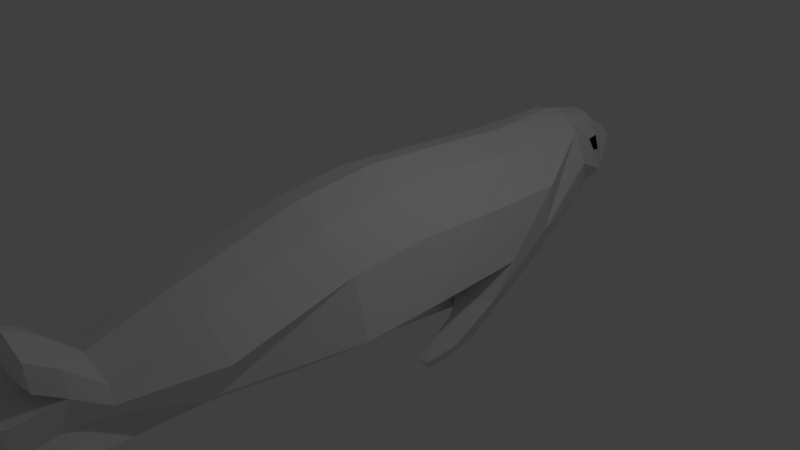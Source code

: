 # Source: SEALblend.blend  (saved by Blender 2.79.0; exported with 4.5.12 LTS)
import bpy
from mathutils import Matrix  # noqa: F401  (used for matrix-valued properties, if any)

bpy.ops.wm.read_factory_settings(use_empty=True)
scene = bpy.context.scene
scene.name = 'Scene'

# ---- collections
col_collection_1 = bpy.data.collections.new('Collection 1'); scene.collection.children.link(col_collection_1)
col_collection_2 = bpy.data.collections.new('Collection 2'); scene.collection.children.link(col_collection_2)
col_collection_2.hide_render = True
col_collection_2.hide_viewport = True

# ---- materials (node trees are filled in below, after node groups)
mat_material_001 = bpy.data.materials.new('Material.001')
mat_material_001.alpha_threshold = 0.0
mat_material_001.roughness = 0.5
mat_material_002 = bpy.data.materials.new('Material.002')
mat_material_002.alpha_threshold = 0.0
mat_material_002.roughness = 0.5

# ---- material node trees
mat_material_001.use_nodes = True; mat_material_001.node_tree.nodes.clear()
_N = mat_material_001.node_tree.nodes; _L = mat_material_001.node_tree.links
n0 = _N.new('ShaderNodeOutputMaterial'); n0.name = 'Material Output'; n0.location = (300, 300)
n1 = _N.new('ShaderNodeBsdfDiffuse'); n1.name = 'Diffuse BSDF'; n1.location = (10, 300)
n1.inputs[0].default_value = (0.001241, 0.001241, 0.001241, 1.0)
_L.new(n1.outputs[0], n0.inputs[0])
n0.is_active_output = True
mat_material_002.use_nodes = True; mat_material_002.node_tree.nodes.clear()
_N = mat_material_002.node_tree.nodes; _L = mat_material_002.node_tree.links
n0 = _N.new('ShaderNodeOutputMaterial'); n0.name = 'Material Output'; n0.location = (300, 300)
n1 = _N.new('ShaderNodeBsdfDiffuse'); n1.name = 'Diffuse BSDF'; n1.location = (10, 300)
_L.new(n1.outputs[0], n0.inputs[0])
n0.is_active_output = True

# ---- world
world_world = bpy.data.worlds.new('World'); scene.world = world_world
world_world.color = (0.05088, 0.05088, 0.05088)
world_world.use_sun_shadow = False
world_world.sun_shadow_jitter_overblur = 0.0
world_world.cycles.sampling_method = 'MANUAL'

# ---- cameras
cam_camera = bpy.data.cameras.new('Camera')
cam_camera.clip_end = 100.0
cam_camera.lens = 35.0
cam_camera.sensor_width = 32.0
cam_camera.sensor_height = 18.0
cam_camera.ortho_scale = 7.314
cam_camera.dof.focus_distance = 0.0

# ---- lights
light_lamp = bpy.data.lights.new('Lamp', 'POINT')
light_lamp.transmission_factor = 0.0
light_lamp.cutoff_distance = 30.0
light_lamp.energy = 100.0
light_lamp.shadow_buffer_clip_start = 1.001
light_lamp.shadow_soft_size = 0.1
light_lamp.shadow_maximum_resolution = 0.006
light_lamp.use_absolute_resolution = True

# ---- meshes
me_plane = bpy.data.meshes.new('Plane')
me_plane.from_pydata([(-1.045, 1.108, -0.4757), (-1.226, 0.9033, -1.0), (-0.909, 0.01499, -0.502), (-0.8348, -1.087, -0.502), (0.9501, -1.087, -0.502), (1.084, 0.01499, -0.502), (1.03, 1.102, -0.502), (-0.7433, 1.102, -0.502), (0.9382, 2.451, -0.502), (-0.6312, 1.094, -1.195), (1.088, 3.552, -0.2235), (-0.1027, 3.552, -0.6349), (0.9282, 4.26, -0.2235), (-0.08308, 4.173, -0.3715), (0.658, 4.677, -0.2235), (0.7849, 4.435, -0.2235), (-0.7337, -2.721, -0.3317), (0.5036, -2.721, -0.502), (0.1502, -3.815, -0.502), (-0.5451, -4.234, -0.5153), (0.5533, -4.234, -0.502), (0.475, 4.892, -0.09089), (0.2732, 4.803, -0.08999), (-0.249, -1.087, -1.222), (-0.249, 1.554, -1.122), (-0.1816, 2.451, -0.9215), (0.4667, 3.552, -0.7228), (0.1765, 4.142, -0.6001), (0.139, 4.52, -0.3737), (-0.2191, 0.01499, -1.222), (-0.4738, -2.721, -0.6156), (-0.3344, -3.815, -0.3417), (-0.249, -4.234, -0.3532), (0.1525, 4.295, -0.5144), (0.579, 0.01499, -0.9817), (0.5201, 4.647, -0.3662), (0.659, 4.223, -0.425), (0.9277, 3.552, -0.5332), (0.523, 2.451, -0.9817), (0.5368, 1.102, -0.9817), (0.496, -1.087, -0.9817), (0.1052, -2.721, -0.9817), (-0.05999, -3.815, -0.5555), (0.2409, -4.234, -0.5555), (0.6107, 4.41, -0.3662), (-0.5572, -5.114, -0.5147), (-0.3582, -5.03, -0.3526), (0.2013, -4.806, -0.5555), (0.4193, -4.536, -0.4911), (0.7317, -4.536, -0.4376), (-0.06707, -4.9, -0.4562), (0.04937, -5.175, -0.4562), (0.3178, -5.081, -0.5555), (-0.2649, -5.238, -0.353), (-0.03513, -5.141, -0.456), (-1.291, 0.7626, -0.6013), (-0.8634, 0.7632, -0.7768), (-1.263, 0.6233, -1.016), (-1.05, 0.4759, -1.144), (-1.363, 0.4726, -0.7223), (-1.134, 0.3637, -0.7895), (-1.299, 0.1975, -1.025), (-1.184, 0.04232, -1.043), (-1.347, 0.1479, -0.9501), (-1.235, 0.0731, -0.8295), (-0.6395, 2.563, -0.7462), (-0.8699, 2.572, -0.2215), (0.5186, 4.808, -0.1336), (0.1584, 4.66, -0.2235), (0.3215, 3.848, -0.6614), (0.6663, 3.987, -0.4766), (0.4606, 4.185, -0.5132), (0.5218, 3.971, -0.5802), (-1.11, -1.087, 0.0), (1.094, -1.087, 0.0), (-1.045, 1.108, 0.4757), (1.174, 1.102, 0.0), (-1.226, 0.9033, 1.0), (1.082, 2.451, 0.0), (-0.7181, 3.552, 0.0), (1.131, 3.552, 0.0), (-0.1444, 4.173, 0.0), (0.9846, 4.26, 0.0), (0.001863, 4.555, 0.0), (0.6797, 4.677, 0.0), (-1.156, 0.01499, 0.0), (1.228, 0.01499, 0.0), (-0.9015, -2.721, 0.0), (0.6475, -2.721, 0.0), (0.2942, -3.815, 0.0), (-0.5622, -4.234, 0.0), (0.6972, -4.234, 0.0), (0.7849, 4.435, 0.0), (0.166, 4.739, 0.0), (0.5186, 4.808, 0.0), (-0.909, 0.01499, 0.502), (-0.8348, -1.087, 0.502), (0.9501, -1.087, 0.502), (1.084, 0.01499, 0.502), (1.03, 1.102, 0.502), (-0.7433, 1.102, 0.502), (0.9382, 2.451, 0.502), (-0.6312, 1.094, 1.195), (1.088, 3.552, 0.2235), (-0.1027, 3.552, 0.6349), (0.9282, 4.26, 0.2235), (-0.08308, 4.173, 0.3715), (0.658, 4.677, 0.2235), (0.7849, 4.435, 0.2235), (-0.7337, -2.721, 0.3317), (0.5036, -2.721, 0.502), (0.1502, -3.815, 0.502), (-0.5451, -4.234, 0.5153), (0.5533, -4.234, 0.502), (0.475, 4.892, 0.09089), (0.2732, 4.803, 0.08999), (0.3319, -4.536, 0.0), (-0.249, -1.087, 1.222), (-0.249, 1.554, 1.122), (-0.1816, 2.451, 0.9215), (0.4667, 3.552, 0.7228), (0.1765, 4.142, 0.6001), (0.139, 4.52, 0.3737), (-0.2191, 0.01499, 1.222), (-0.4738, -2.721, 0.6156), (-0.3344, -3.815, 0.3417), (-0.249, -4.234, 0.3532), (0.1525, 4.295, 0.5144), (0.579, 0.01499, 0.9817), (0.5201, 4.647, 0.3662), (0.659, 4.223, 0.425), (0.9277, 3.552, 0.5332), (0.523, 2.451, 0.9817), (0.5368, 1.102, 0.9817), (0.1536, -4.234, 0.0), (0.496, -1.087, 0.9817), (0.1052, -2.721, 0.9817), (-0.05999, -3.815, 0.5555), (0.2409, -4.234, 0.5555), (0.6107, 4.41, 0.3662), (-0.5729, -5.121, 0.0), (-0.3206, -5.014, 0.0), (-0.5572, -5.114, 0.5147), (-0.3582, -5.03, 0.3526), (0.07389, -4.84, 0.0), (0.2013, -4.806, 0.5555), (0.8756, -4.536, 0.0), (0.4193, -4.536, 0.4911), (0.7317, -4.536, 0.4376), (-0.06707, -4.9, 0.4562), (-0.08301, -4.907, 0.0), (0.03343, -5.182, 0.0), (0.1903, -5.115, 0.0), (0.04937, -5.175, 0.4562), (0.3178, -5.081, 0.5555), (-0.2272, -5.222, 0.0), (-0.2649, -5.238, 0.353), (-0.03513, -5.141, 0.456), (-0.05108, -5.148, 0.0), (-1.291, 0.7626, 0.6013), (-0.8634, 0.7632, 0.7768), (-1.263, 0.6233, 1.016), (-1.05, 0.4759, 1.144), (-1.363, 0.4726, 0.7223), (-1.134, 0.3637, 0.7895), (-1.299, 0.1975, 1.025), (-1.184, 0.04232, 1.043), (-1.347, 0.1479, 0.9501), (-1.235, 0.0731, 0.8295), (-0.6395, 2.563, 0.7462), (-0.8699, 2.572, 0.2215), (-1.048, 2.333, 0.0), (0.2743, 4.849, 0.0), (0.4776, 4.884, 0.0), (0.5186, 4.808, 0.1336), (0.1584, 4.66, 0.2235), (0.3215, 3.848, 0.6614), (0.6663, 3.987, 0.4766), (0.4606, 4.185, 0.5132), (0.5218, 3.971, 0.5802), (-1.226, 1.174, 0.0)], [], [(9, 25, 65), (11, 26, 69, 27, 13), (3, 23, 29, 2), (40, 23, 30, 41), (41, 30, 31, 42), (42, 31, 32, 43), (28, 68, 93, 83, 81, 13, 27, 33), (134, 43, 47, 144), (34, 5, 6, 39), (39, 6, 8, 38), (38, 8, 10, 37), (37, 10, 12, 36, 70), (44, 15, 14, 35), (40, 4, 5, 34), (23, 3, 16, 30), (87, 90, 19, 32, 31, 30, 16), (36, 12, 15, 44), (85, 73, 3, 2), (92, 84, 14, 15), (79, 66, 65, 11), (89, 88, 17, 18), (0, 85, 2, 7), (78, 80, 10, 8), (86, 76, 6, 5), (74, 86, 5, 4), (43, 134, 116, 48), (84, 94, 67, 14), (81, 79, 11, 13), (91, 89, 18, 20), (80, 82, 12, 10), (9, 1, 57, 58), (88, 74, 4, 17), (76, 78, 8, 6), (73, 87, 16, 3), (82, 92, 15, 12), (2, 29, 24, 7), (19, 90, 140, 45), (27, 71, 36, 44, 33), (23, 40, 34, 29), (33, 44, 35, 28), (26, 37, 70, 72, 69), (25, 38, 37, 26), (24, 39, 38, 25), (29, 34, 39, 24), (18, 42, 43, 20), (17, 41, 42, 18), (4, 40, 41, 17), (172, 22, 21, 173), (67, 35, 14), (28, 35, 67, 68), (140, 141, 46, 45), (150, 50, 54, 158), (43, 32, 46, 50, 47), (32, 19, 45, 46), (116, 146, 49, 48), (20, 43, 48, 49), (91, 20, 49, 146), (51, 151, 152, 52), (50, 150, 151, 51), (47, 50, 51, 52), (144, 47, 52, 152), (155, 158, 54, 53), (50, 46, 53, 54), (46, 141, 155, 53), (0, 7, 56, 55), (60, 58, 62, 64), (1, 55, 59, 57), (56, 9, 58, 60), (55, 56, 60, 59), (61, 63, 64, 62), (11, 25, 26), (58, 57, 61, 62), (59, 60, 64, 63), (57, 59, 63, 61), (79, 171, 66), (65, 66, 1, 9), (65, 25, 11), (55, 1, 0), (66, 171, 0, 1), (25, 9, 24), (7, 24, 9, 56), (21, 22, 68, 67), (22, 172, 93, 68), (173, 21, 67, 94), (69, 72, 71, 27), (71, 72, 70, 36), (171, 180, 0), (85, 0, 180), (102, 169, 119), (104, 106, 121, 176, 120), (96, 95, 123, 117), (135, 136, 124, 117), (136, 137, 125, 124), (137, 138, 126, 125), (122, 127, 121, 106, 81, 83, 93, 175), (134, 144, 145, 138), (128, 133, 99, 98), (133, 132, 101, 99), (132, 131, 103, 101), (131, 177, 130, 105, 103), (139, 129, 107, 108), (135, 128, 98, 97), (117, 124, 109, 96), (87, 109, 124, 125, 126, 112, 90), (130, 139, 108, 105), (85, 95, 96, 73), (92, 108, 107, 84), (79, 104, 169, 170), (89, 111, 110, 88), (75, 100, 95, 85), (78, 101, 103, 80), (86, 98, 99, 76), (74, 97, 98, 86), (138, 147, 116, 134), (84, 107, 174, 94), (81, 106, 104, 79), (91, 113, 111, 89), (80, 103, 105, 82), (102, 162, 161, 77), (88, 110, 97, 74), (76, 99, 101, 78), (73, 96, 109, 87), (82, 105, 108, 92), (95, 100, 118, 123), (112, 142, 140, 90), (121, 127, 139, 130, 178), (117, 123, 128, 135), (127, 122, 129, 139), (120, 176, 179, 177, 131), (119, 120, 131, 132), (118, 119, 132, 133), (123, 118, 133, 128), (111, 113, 138, 137), (110, 111, 137, 136), (97, 110, 136, 135), (172, 173, 114, 115), (174, 107, 129), (122, 175, 174, 129), (140, 142, 143, 141), (150, 158, 157, 149), (138, 145, 149, 143, 126), (126, 143, 142, 112), (116, 147, 148, 146), (113, 148, 147, 138), (91, 146, 148, 113), (153, 154, 152, 151), (149, 153, 151, 150), (145, 154, 153, 149), (144, 152, 154, 145), (155, 156, 157, 158), (149, 157, 156, 143), (143, 156, 155, 141), (75, 159, 160, 100), (164, 168, 166, 162), (77, 161, 163, 159), (160, 164, 162, 102), (159, 163, 164, 160), (165, 166, 168, 167), (104, 120, 119), (162, 166, 165, 161), (163, 167, 168, 164), (161, 165, 167, 163), (79, 170, 171), (169, 102, 77, 170), (169, 104, 119), (159, 75, 77), (170, 77, 75, 171), (119, 118, 102), (100, 160, 102, 118), (172, 93, 94, 173), (114, 174, 175, 115), (115, 175, 93, 172), (173, 94, 174, 114), (176, 121, 178, 179), (178, 130, 177, 179), (171, 75, 180), (85, 180, 75)])
me_plane.polygons.foreach_set('material_index', [1, 1, 1, 1, 1, 1, 1, 1, 1, 1, 1, 1, 1, 1, 1, 1, 1, 1, 1, 1, 1, 1, 1, 1, 1, 1, 1, 1, 1, 1, 1, 1, 1, 1, 1, 1, 1, 1, 1, 1, 1, 1, 1, 1, 1, 1, 1, 1, 1, 1, 1, 1, 1, 1, 1, 1, 1, 1, 1, 1, 1, 1, 1, 1, 1, 1, 1, 1, 1, 1, 1, 1, 1, 1, 1, 1, 1, 1, 1, 1, 1, 1, 1, 0, 1, 0, 1, 1, 1, 1, 1, 1, 1, 1, 1, 1, 1, 1, 1, 1, 1, 1, 1, 1, 1, 1, 1, 1, 1, 1, 1, 1, 1, 1, 1, 1, 1, 1, 1, 1, 1, 1, 1, 1, 1, 1, 1, 1, 1, 1, 1, 1, 1, 1, 1, 1, 1, 1, 1, 1, 1, 1, 1, 1, 1, 1, 1, 1, 1, 1, 1, 1, 1, 1, 1, 1, 1, 1, 1, 1, 1, 1, 1, 1, 1, 1, 1, 1, 1, 1, 1, 1, 0, 1, 0, 1, 1])
me_plane.materials.append(mat_material_001)
me_plane.materials.append(mat_material_002)
me_plane.use_remesh_preserve_volume = False
me_plane.use_remesh_preserve_attributes = False
me_plane.use_mirror_vertex_groups = False
me_plane.update()
me_plane_001 = bpy.data.meshes.new('Plane.001')
me_plane_001.from_pydata([(-1.11, -1.087, 0.0), (1.094, -1.087, 0.0), (-1.045, 1.108, -0.4757), (1.174, 1.102, 0.0), (-1.226, 0.9033, -1.0), (1.082, 2.451, 0.0), (-0.7181, 3.552, 0.0), (1.131, 3.552, 0.0), (-0.1444, 4.173, 0.0), (0.9846, 4.26, 0.0), (0.001863, 4.555, 0.0), (0.6797, 4.677, 0.0), (-1.156, 0.01499, 0.0), (1.228, 0.01499, 0.0), (-0.9015, -2.721, 0.0), (0.6475, -2.721, 0.0), (0.2942, -3.815, 0.0), (-0.5622, -4.234, 0.0), (0.6972, -4.234, 0.0), (0.7849, 4.435, 0.0), (0.166, 4.739, 0.0), (0.5186, 4.808, 0.0), (-0.909, 0.01499, -0.502), (-0.8348, -1.087, -0.502), (0.9501, -1.087, -0.502), (1.084, 0.01499, -0.502), (1.03, 1.102, -0.502), (-0.7433, 1.102, -0.502), (0.9382, 2.451, -0.502), (-0.6312, 1.094, -1.195), (1.088, 3.552, -0.2235), (-0.1027, 3.552, -0.6349), (0.9282, 4.26, -0.2235), (-0.08308, 4.173, -0.3715), (0.658, 4.677, -0.2235), (0.7849, 4.435, -0.2235), (-0.7337, -2.721, -0.3317), (0.5036, -2.721, -0.502), (0.1502, -3.815, -0.502), (-0.5451, -4.234, -0.5153), (0.5533, -4.234, -0.502), (0.475, 4.892, -0.09089), (0.2732, 4.803, -0.08999), (0.3319, -4.536, 0.0), (-0.249, -1.087, -1.222), (-0.249, 1.554, -1.122), (-0.1816, 2.451, -0.9215), (0.4667, 3.552, -0.7228), (0.1765, 4.142, -0.6001), (0.139, 4.52, -0.3737), (-0.2191, 0.01499, -1.222), (-0.4738, -2.721, -0.6156), (-0.3344, -3.815, -0.3417), (-0.249, -4.234, -0.3532), (0.1525, 4.295, -0.5144), (0.579, 0.01499, -0.9817), (0.5201, 4.647, -0.3662), (0.659, 4.223, -0.425), (0.9277, 3.552, -0.5332), (0.523, 2.451, -0.9817), (0.5368, 1.102, -0.9817), (0.1536, -4.234, 0.0), (0.496, -1.087, -0.9817), (0.1052, -2.721, -0.9817), (-0.05999, -3.815, -0.5555), (0.2409, -4.234, -0.5555), (0.6107, 4.41, -0.3662), (-0.5729, -5.121, 0.0), (-0.3206, -5.014, 0.0), (-0.5572, -5.114, -0.5147), (-0.3582, -5.03, -0.3526), (0.07389, -4.84, 0.0), (0.2013, -4.806, -0.5555), (0.8756, -4.536, 0.0), (0.4193, -4.536, -0.4911), (0.7317, -4.536, -0.4376), (-0.06707, -4.9, -0.4562), (-0.08301, -4.907, 0.0), (0.03343, -5.182, 0.0), (0.1903, -5.115, 0.0), (0.04937, -5.175, -0.4562), (0.3178, -5.081, -0.5555), (-0.2272, -5.222, 0.0), (-0.2649, -5.238, -0.353), (-0.03513, -5.141, -0.456), (-0.05108, -5.148, 0.0), (-1.291, 0.7626, -0.6013), (-0.8634, 0.7632, -0.7768), (-1.263, 0.6233, -1.016), (-1.05, 0.4759, -1.144), (-1.363, 0.4726, -0.7223), (-1.134, 0.3637, -0.7895), (-1.299, 0.1975, -1.025), (-1.184, 0.04232, -1.043), (-1.347, 0.1479, -0.9501), (-1.235, 0.0731, -0.8295), (-0.6395, 2.563, -0.7462), (-0.8699, 2.572, -0.2215), (-1.048, 2.333, 0.0), (0.2743, 4.849, 0.0), (0.4776, 4.884, 0.0), (0.5186, 4.808, -0.1336), (0.1584, 4.66, -0.2235), (0.3215, 3.848, -0.6614), (0.6663, 3.987, -0.4766), (0.4606, 4.185, -0.5132), (0.5218, 3.971, -0.5802), (-1.226, 1.174, 0.0)], [], [(29, 46, 96), (31, 47, 103, 48, 33), (23, 44, 50, 22), (62, 44, 51, 63), (63, 51, 52, 64), (64, 52, 53, 65), (49, 102, 20, 10, 8, 33, 48, 54), (61, 65, 72, 71), (55, 25, 26, 60), (60, 26, 28, 59), (59, 28, 30, 58), (58, 30, 32, 57, 104), (66, 35, 34, 56), (62, 24, 25, 55), (44, 23, 36, 51), (14, 17, 39, 53, 52, 51, 36), (57, 32, 35, 66), (12, 0, 23, 22), (19, 11, 34, 35), (6, 97, 96, 31), (16, 15, 37, 38), (2, 12, 22, 27), (5, 7, 30, 28), (13, 3, 26, 25), (1, 13, 25, 24), (65, 61, 43, 74), (11, 21, 101, 34), (8, 6, 31, 33), (18, 16, 38, 40), (7, 9, 32, 30), (29, 4, 88, 89), (15, 1, 24, 37), (3, 5, 28, 26), (0, 14, 36, 23), (9, 19, 35, 32), (22, 50, 45, 27), (39, 17, 67, 69), (48, 105, 57, 66, 54), (44, 62, 55, 50), (54, 66, 56, 49), (47, 58, 104, 106, 103), (46, 59, 58, 47), (45, 60, 59, 46), (50, 55, 60, 45), (38, 64, 65, 40), (37, 63, 64, 38), (24, 62, 63, 37), (99, 42, 41, 100), (101, 56, 34), (49, 56, 101, 102), (67, 68, 70, 69), (77, 76, 84, 85), (65, 53, 70, 76, 72), (53, 39, 69, 70), (43, 73, 75, 74), (40, 65, 74, 75), (18, 40, 75, 73), (80, 78, 79, 81), (76, 77, 78, 80), (72, 76, 80, 81), (71, 72, 81, 79), (82, 85, 84, 83), (76, 70, 83, 84), (70, 68, 82, 83), (2, 27, 87, 86), (91, 89, 93, 95), (4, 86, 90, 88), (87, 29, 89, 91), (86, 87, 91, 90), (92, 94, 95, 93), (31, 46, 47), (89, 88, 92, 93), (90, 91, 95, 94), (88, 90, 94, 92), (6, 98, 97), (96, 97, 4, 29), (96, 46, 31), (86, 4, 2), (97, 98, 2, 4), (46, 29, 45), (27, 45, 29, 87), (99, 100, 21, 20), (41, 42, 102, 101), (42, 99, 20, 102), (100, 41, 101, 21), (103, 106, 105, 48), (105, 106, 104, 57), (98, 107, 2), (12, 2, 107)])
me_plane_001.polygons.foreach_set('material_index', [1, 1, 1, 1, 1, 1, 1, 1, 1, 1, 1, 1, 1, 1, 1, 1, 1, 1, 1, 1, 1, 1, 1, 1, 1, 1, 1, 1, 1, 1, 1, 1, 1, 1, 1, 1, 1, 1, 1, 1, 1, 1, 1, 1, 1, 1, 1, 1, 1, 1, 1, 1, 1, 1, 1, 1, 1, 1, 1, 1, 1, 1, 1, 1, 1, 1, 1, 1, 1, 1, 1, 1, 1, 1, 1, 1, 1, 1, 1, 1, 1, 1, 1, 1, 0, 1, 0, 1, 1])
me_plane_001.materials.append(mat_material_001)
me_plane_001.materials.append(mat_material_002)
me_plane_001.use_remesh_preserve_volume = False
me_plane_001.use_remesh_preserve_attributes = False
me_plane_001.use_mirror_vertex_groups = False
me_plane_001.update()
arm_armature = bpy.data.armatures.new('Armature')  # bones are not reproduced

# ---- objects
ob_armature = bpy.data.objects.new('Armature', arm_armature)
ob_plane = bpy.data.objects.new('Plane', me_plane)
ob_lamp = bpy.data.objects.new('Lamp', light_lamp)
ob_camera = bpy.data.objects.new('Camera', cam_camera)
ob_plane_001 = bpy.data.objects.new('Plane.001', me_plane_001)

# ---- transforms, parenting, visibility, modifiers, constraints
ob_armature.location = (0.0, -2.221, 0.1955)
ob_armature.rotation_euler = (-1.283, -0.1075, -0.04577)
ob_armature.scale = (1.207, 1.207, 1.207)
ob_armature.show_in_front = True
ob_armature.lineart.crease_threshold = 0.0
ob_plane.parent = ob_armature
ob_plane.matrix_parent_inverse = Matrix(((0.823, -0.0377, 0.08888, -0.1011), (0.09589, 0.2311, -0.79, 0.6675), (0.01115, 0.7949, 0.2338, 1.719), (0.0, 0.0, 0.0, 1.0)))
ob_plane.location = (0.0, 0.0, 0.0)
ob_plane.rotation_euler = (6.283, -1.571, 0.0)
ob_plane.lineart.crease_threshold = 0.0
_vg = ob_plane.vertex_groups.new(name='hip')
for _i, _w in zip([3, 4, 5, 6, 16, 17, 18, 19, 20, 23, 24, 29, 30, 31, 32, 34, 39, 40, 41, 42, 43, 45, 46, 47, 48, 49, 50, 58, 60, 61, 62, 63, 64, 73, 74, 76, 86, 87, 88, 89, 90, 91, 96, 97, 98, 99, 109, 110, 111, 112, 113, 116, 117, 123, 124, 125, 126, 128, 133, 135, 136, 137, 138, 140, 142, 143, 145, 146, 147, 148, 149, 162, 165, 166, 167, 168], [0.02727, 0.2143, 0.1848, 0.0739, 0.05073, 0.07926, 0.09874, 0.0623, 0.08924, 0.07995, 0.002669, 0.05747, 0.057, 0.0624, 0.05656, 0.1403, 0.06324, 0.1415, 0.07199, 0.08069, 0.05884, 0.01241, 0.0069, 0.008267, 0.0622, 0.07597, 0.003217, 0.01209, 0.000303, 0.01168, 0.02276, 0.01038, 0.01132, 0.01791, 0.1987, 0.07342, 0.1656, 0.04827, 0.07875, 0.08849, 0.05627, 0.1145, 0.02499, 0.2103, 0.1811, 0.07277, 0.05036, 0.07759, 0.09916, 0.06311, 0.08948, 0.007811, 0.07651, 0.05289, 0.05566, 0.0642, 0.05731, 0.1351, 0.06029, 0.1376, 0.06805, 0.08153, 0.05929, 0.01027, 0.01259, 0.00698, 0.008457, 0.08164, 0.06241, 0.07611, 0.003186, 0.008458, 0.00536, 0.01678, 0.004357, 0.00579]): _vg.add([_i], _w, 'REPLACE')
_vg = ob_plane.vertex_groups.new(name='spine2')
for _i, _w in zip([4, 5, 6, 8, 9, 10, 24, 25, 26, 29, 34, 37, 38, 39, 40, 65, 74, 76, 78, 80, 86, 97, 98, 99, 101, 103, 118, 119, 120, 123, 128, 131, 132, 133, 135], [0.03096, 0.09316, 0.2211, 0.06594, 0.00367, 0.009257, 0.0471, 0.02766, 0.006092, 0.0229, 0.07415, 0.01202, 0.05597, 0.1465, 0.02031, 0.003527, 0.03428, 0.2423, 0.06685, 0.007802, 0.09523, 0.02744, 0.0873, 0.2028, 0.06069, 0.00745, 0.0152, 0.006813, 0.0001087, 0.0055, 0.06223, 0.007793, 0.04265, 0.1031, 0.01316]): _vg.add([_i], _w, 'REPLACE')
_vg = ob_plane.vertex_groups.new(name='spine')
for _i, _w in zip([4, 5, 6, 34, 40, 74, 76, 86, 97, 98, 99, 128, 135], [0.05509, 0.07079, 0.009211, 0.02934, 0.02163, 0.07949, 0.0171, 0.1143, 0.05516, 0.07082, 0.009083, 0.02872, 0.02111]): _vg.add([_i], _w, 'REPLACE')
_vg = ob_plane.vertex_groups.new(name='neck')
for _i, _w in zip([5, 6, 8, 10, 11, 12, 13, 14, 15, 21, 22, 24, 25, 26, 27, 28, 33, 34, 35, 36, 37, 38, 39, 44, 65, 66, 67, 68, 69, 70, 71, 72, 76, 78, 79, 80, 81, 82, 83, 84, 86, 92, 93, 94, 98, 99, 101, 102, 103, 104, 105, 106, 107, 108, 114, 115, 118, 119, 120, 121, 122, 127, 128, 129, 130, 131, 132, 133, 139, 169, 170, 171, 172, 173, 174, 175, 176, 177, 178, 179], [0.02497, 0.07347, 0.1703, 0.3994, 0.1777, 0.3236, 0.1979, 0.2385, 0.2872, 0.197, 0.1904, 0.03837, 0.08437, 0.2423, 0.2219, 0.2052, 0.2156, 0.01083, 0.2304, 0.2785, 0.3249, 0.1299, 0.0577, 0.2631, 0.07724, 0.0742, 0.2024, 0.1943, 0.2329, 0.2831, 0.2502, 0.2586, 0.08489, 0.2058, 0.1455, 0.4198, 0.19, 0.334, 0.1891, 0.2436, 0.03278, 0.294, 0.1866, 0.1948, 0.04059, 0.1001, 0.2674, 0.009749, 0.4189, 0.1884, 0.3312, 0.2057, 0.2431, 0.2942, 0.1981, 0.192, 0.05914, 0.1007, 0.2638, 0.2372, 0.2128, 0.2276, 0.03933, 0.2382, 0.2992, 0.3517, 0.1839, 0.1119, 0.2773, 0.08167, 0.07514, 0.06038, 0.1885, 0.1944, 0.2047, 0.1981, 0.2539, 0.3222, 0.2731, 0.2904]): _vg.add([_i], _w, 'REPLACE')
_vg = ob_plane.vertex_groups.new(name='head')
for _i, _w in zip([5, 6, 8, 9, 10, 11, 12, 13, 14, 15, 21, 22, 23, 24, 25, 26, 27, 28, 29, 33, 34, 35, 36, 37, 38, 39, 44, 65, 66, 67, 68, 69, 70, 71, 72, 76, 78, 79, 80, 81, 82, 83, 84, 86, 92, 93, 94, 96, 98, 99, 101, 102, 103, 104, 105, 106, 107, 108, 114, 115, 117, 118, 119, 120, 121, 122, 127, 128, 129, 130, 131, 132, 133, 139, 169, 170, 171, 172, 173, 174, 175, 176, 177, 178, 179], [0.04648, 0.1072, 0.3267, 0.02586, 0.2511, 0.2378, 0.3381, 0.3357, 0.4505, 0.3812, 0.5227, 0.5039, 0.0, 0.0783, 0.1563, 0.2591, 0.342, 0.4274, 0.001102, 0.3723, 0.03667, 0.4439, 0.3565, 0.2684, 0.2562, 0.09348, 0.3903, 0.1254, 0.1099, 0.5155, 0.4677, 0.3002, 0.3339, 0.3588, 0.3279, 0.104, 0.3282, 0.2043, 0.24, 0.3366, 0.3307, 0.4397, 0.4541, 0.04451, 0.3813, 0.4874, 0.5433, 0.0, 0.03947, 0.09321, 0.2285, 0.005255, 0.234, 0.2181, 0.328, 0.3249, 0.4453, 0.3727, 0.5212, 0.5011, 0.0, 0.05611, 0.1168, 0.2303, 0.3224, 0.4171, 0.3572, 0.02449, 0.4343, 0.3337, 0.2398, 0.1939, 0.07486, 0.3741, 0.1001, 0.1012, 0.08536, 0.5139, 0.5314, 0.5125, 0.4617, 0.2732, 0.2903, 0.3309, 0.2904]): _vg.add([_i], _w, 'REPLACE')
_vg = ob_plane.vertex_groups.new(name='flipper1.L')
_vg = ob_plane.vertex_groups.new(name='flipper2.L')
for _i, _w in zip([0, 1, 2, 3, 4, 5, 6, 7, 8, 9, 10, 11, 12, 13, 14, 15, 18, 19, 20, 21, 22, 23, 24, 25, 26, 27, 28, 29, 31, 33, 34, 35, 36, 37, 38, 39, 40, 42, 43, 44, 45, 47, 48, 51, 52, 55, 56, 57, 58, 59, 60, 61, 62, 63, 64, 65, 66, 67, 68, 69, 70, 71, 72, 73, 74, 75, 76, 77, 78, 79, 80, 81, 82, 83, 84, 85, 86, 89, 91, 92, 93, 94, 95, 97, 98, 99, 100, 101, 102, 103, 104, 105, 106, 107, 108, 113, 114, 115, 118, 119, 120, 121, 122, 127, 128, 129, 130, 131, 132, 133, 135, 136, 138, 139, 143, 145, 146, 147, 148, 149, 150, 151, 152, 153, 154, 156, 157, 158, 159, 160, 161, 162, 163, 164, 165, 166, 167, 168, 169, 170, 171, 172, 173, 174, 175, 176, 177, 178, 179, 180], [0.5401, 0.9158, 0.0, 0.0, 0.0, 0.0, 0.0, 0.0296, 0.0, 0.3409, 0.0, 0.0, 0.0, 0.0, 0.0, 0.0, 0.0, 0.0, 0.0, 0.0, 0.0, 0.01563, 0.1403, 0.1623, 0.0, 0.0, 0.0, 0.0, 0.0, 0.0, 0.0, 0.0, 0.0, 0.0, 0.0, 0.0, 0.0, 0.0, 0.0, 0.0, 0.0, 0.0, 0.0, 0.0, 0.0, 0.9213, 0.1234, 0.4139, 0.5158, 0.9242, 0.4786, 0.4135, 0.4194, 0.8425, 0.4636, 0.0, 0.0, 0.0, 0.0, 0.0, 0.0, 0.0, 0.0, 0.0, 0.0, 0.0, 0.0, 0.0, 0.0, 0.0, 0.0, 0.0, 0.0, 0.0, 0.0, 0.0, 0.0, 0.0, 0.0, 0.0, 0.0, 0.0, 0.0, 0.0, 0.0, 0.0, 0.0, 0.0, 0.0, 0.0, 0.0, 0.0, 0.0, 0.0, 0.0, 0.0, 0.0, 0.0, 0.0, 0.0, 0.0, 0.0, 0.0, 0.0, 0.0, 0.0, 0.0, 0.0, 0.0, 0.0, 0.0, 0.0, 0.0, 0.0, 0.0, 0.0, 0.0, 0.0, 0.0, 0.0, 0.0, 0.0, 0.0, 0.0, 0.0, 0.0, 0.0, 0.0, 0.0, 0.0, 0.0, 0.0, 0.0, 0.0, 0.01831, 0.02831, 0.0004263, 0.02862, 0.0, 0.0, 0.0, 0.0829, 0.0, 0.0, 0.0, 0.0, 0.0, 0.0, 0.0, 0.0]): _vg.add([_i], _w, 'REPLACE')
_vg = ob_plane.vertex_groups.new(name='flipper3.L')
for _i, _w in zip([0, 1, 2, 3, 4, 5, 6, 7, 8, 9, 10, 11, 12, 13, 14, 15, 16, 17, 18, 19, 20, 21, 22, 23, 24, 25, 26, 27, 28, 29, 30, 31, 32, 33, 34, 35, 36, 37, 38, 39, 40, 41, 42, 43, 44, 45, 46, 47, 48, 49, 50, 51, 52, 53, 54, 55, 56, 57, 58, 59, 60, 61, 62, 63, 64, 65, 66, 67, 68, 69, 70, 71, 72, 73, 74, 75, 76, 77, 78, 79, 80, 81, 82, 83, 84, 85, 86, 87, 88, 89, 90, 91, 92, 93, 94, 95, 96, 97, 98, 99, 100, 101, 102, 103, 104, 105, 106, 107, 108, 109, 110, 111, 112, 113, 114, 115, 116, 117, 118, 119, 120, 121, 122, 123, 124, 125, 126, 127, 128, 129, 130, 131, 132, 133, 134, 135, 136, 137, 138, 139, 140, 141, 142, 143, 144, 145, 146, 147, 148, 149, 150, 151, 152, 153, 154, 155, 156, 157, 158, 159, 160, 161, 162, 163, 164, 165, 166, 167, 168, 169, 170, 171, 172, 173, 174, 175, 176, 177, 178, 179, 180], [0.1067, 0.9981, 0.0, 0.0, 0.0, 0.0, 0.0, 0.05577, 0.0, 0.7505, 0.0, 0.0, 0.0, 0.0, 0.0, 0.0, 0.0, 0.0, 0.0, 0.0, 0.0, 0.0, 0.0, 0.0, 0.0, 0.0, 0.0, 0.0, 0.0, 0.0, 0.0, 0.0, 0.0, 0.0, 0.0, 0.0, 0.0, 0.0, 0.0, 0.0, 0.0, 0.0, 0.0, 0.0, 0.0, 0.0, 0.0, 0.0, 0.0, 0.0, 0.0, 0.0, 0.0, 0.0, 0.0, 0.9795, 0.7942, 1.0, 1.0, 0.8842, 1.0, 1.0, 0.9993, 1.0, 1.0, 0.0, 0.0, 0.0, 0.0, 0.0, 0.0, 0.0, 0.0, 0.0, 0.0, 0.0, 0.0, 0.0, 0.0, 0.0, 0.0, 0.0, 0.0, 0.0, 0.0, 0.0, 0.0, 0.0, 0.0, 0.0, 0.0, 0.0, 0.0, 0.0, 0.0, 0.0, 0.0, 0.0, 0.0, 0.0, 0.0, 0.0, 0.0, 0.0, 0.0, 0.0, 0.0, 0.0, 0.0, 0.0, 0.0, 0.0, 0.0, 0.0, 0.0, 0.0, 0.0, 0.0, 0.0, 0.0, 0.0, 0.0, 0.0, 0.0, 0.0, 0.0, 0.0, 0.0, 0.0, 0.0, 0.0, 0.0, 0.0, 0.0, 0.0, 0.0, 0.0, 0.0, 0.0, 0.0, 0.0, 0.0, 0.0, 0.0, 0.0, 0.0, 0.0, 0.0, 0.0, 0.0, 0.0, 0.0, 0.0, 0.0, 0.0, 0.0, 0.0, 0.0, 0.0, 0.0, 0.0, 0.0, 0.0, 0.0, 0.0, 0.0, 0.0, 0.0, 0.0, 0.0, 0.0, 0.0, 0.0, 0.0, 0.0, 0.0, 0.0, 0.0, 0.0, 0.0, 0.0]): _vg.add([_i], _w, 'REPLACE')
_vg = ob_plane.vertex_groups.new(name='flipper1.R')
_vg = ob_plane.vertex_groups.new(name='flipper2.R')
for _i, _w in zip([0, 1, 2, 4, 5, 6, 7, 8, 9, 10, 11, 12, 13, 14, 15, 17, 18, 20, 21, 22, 23, 24, 25, 26, 27, 28, 29, 33, 34, 35, 36, 37, 38, 39, 40, 42, 43, 44, 47, 48, 49, 50, 51, 52, 53, 54, 55, 56, 57, 58, 59, 60, 61, 62, 63, 64, 65, 66, 67, 68, 69, 70, 71, 72, 73, 74, 75, 76, 77, 78, 79, 80, 81, 82, 83, 84, 85, 86, 87, 88, 89, 90, 91, 92, 93, 94, 95, 96, 97, 98, 99, 100, 101, 102, 103, 104, 105, 106, 107, 108, 109, 110, 111, 112, 113, 114, 115, 116, 117, 118, 119, 120, 121, 122, 123, 124, 125, 126, 127, 128, 129, 130, 131, 132, 133, 134, 135, 136, 137, 138, 139, 140, 141, 142, 143, 144, 145, 146, 147, 148, 149, 150, 151, 152, 153, 154, 155, 156, 157, 158, 159, 160, 161, 162, 163, 164, 165, 166, 167, 168, 169, 170, 171, 172, 173, 174, 175, 176, 177, 178, 179, 180], [0.0, 0.0, 0.0, 0.0, 0.0, 0.0, 0.0, 0.0, 0.0, 0.0, 0.0, 0.0, 0.0, 0.0, 0.0, 0.0, 0.0, 0.0, 0.0, 0.0, 0.0, 0.0, 0.0, 0.0, 0.0, 0.0, 0.0, 0.0, 0.0, 0.0, 0.0, 0.0, 0.0, 0.0, 0.0, 0.0, 0.0, 0.0, 0.0, 0.0, 0.0, 0.0, 0.0, 0.0, 0.0, 0.0, 0.0, 0.0, 0.0, 0.0, 0.0, 0.0, 0.0, 0.0, 0.0, 0.0, 0.0, 0.0, 0.0, 0.0, 0.0, 0.0, 0.0, 0.0, 0.0, 0.0, 0.0, 0.0, 0.4159, 0.0, 0.0, 0.0, 0.0, 0.0, 0.0, 0.0, 0.0, 0.0, 0.0, 0.0, 0.0, 0.0, 0.0, 0.0, 0.0, 0.0, 0.0, 0.0, 0.0, 0.0, 0.0, 0.0, 0.0, 0.4426, 0.0, 0.0, 0.0, 0.0, 0.0, 0.0, 0.0, 0.0, 0.0, 0.0, 0.0, 0.0, 0.0, 0.0, 0.0, 0.0, 0.0, 0.0, 0.0, 0.0, 0.0, 0.0, 0.0, 0.0, 0.0, 0.0, 0.0, 0.0, 0.0, 0.0, 0.0, 0.0, 0.0, 0.0, 0.0, 0.0, 0.0, 0.0, 0.0, 0.0, 0.0, 0.0, 0.0, 0.0, 0.0, 0.0, 0.0, 0.0, 0.0, 0.0, 0.0, 0.0, 0.0, 0.0, 0.0, 0.0, 0.379, 0.4284, 0.414, 0.4141, 0.4117, 0.433, 0.3846, 0.3917, 0.3881, 0.3979, 0.0, 0.0, 0.0, 0.0, 0.0, 0.0, 0.0, 0.0, 0.0, 0.0, 0.0, 0.0]): _vg.add([_i], _w, 'REPLACE')
_vg = ob_plane.vertex_groups.new(name='flipper3.R')
for _i, _w in zip([0, 1, 2, 3, 4, 5, 6, 7, 8, 9, 10, 11, 13, 16, 17, 18, 19, 20, 23, 24, 25, 26, 27, 29, 30, 31, 32, 34, 37, 38, 39, 40, 41, 42, 43, 45, 46, 47, 48, 49, 50, 51, 52, 53, 54, 55, 56, 57, 58, 59, 60, 61, 62, 63, 64, 65, 66, 69, 72, 73, 74, 75, 76, 77, 78, 79, 80, 81, 85, 86, 87, 88, 89, 90, 91, 95, 96, 97, 98, 99, 100, 101, 102, 103, 104, 106, 109, 110, 111, 112, 113, 116, 117, 118, 119, 120, 121, 123, 124, 125, 126, 127, 128, 130, 131, 132, 133, 134, 135, 136, 137, 140, 141, 142, 143, 144, 145, 146, 148, 149, 150, 151, 152, 153, 154, 155, 156, 157, 158, 159, 160, 161, 162, 163, 164, 165, 166, 167, 168, 169, 170, 171, 176, 177, 178, 179, 180], [0.0, 0.0, 0.0, 0.0, 0.0, 0.0, 0.0, 0.0, 0.0, 0.0, 0.0, 0.01181, 0.003346, 0.0, 0.0, 0.0, 0.0, 0.0, 0.0, 0.0, 0.0, 0.0, 0.0009693, 0.0, 0.0, 0.0, 0.0, 0.0, 0.0, 0.0, 0.0, 0.0, 0.0, 0.0, 0.0, 0.0, 0.0, 0.0, 0.0, 0.0, 0.0, 0.0, 0.0, 0.0, 0.0, 0.0, 0.0, 0.0, 0.0, 0.0, 0.0, 0.0, 0.0, 0.0, 0.0, 0.03219, 0.04964, 0.003999, 0.0006351, 0.0, 0.0, 0.125, 0.0, 0.9944, 0.0, 0.02503, 0.0, 0.0068, 0.0, 0.0, 0.0, 0.0, 0.0, 0.0, 0.0, 0.0, 0.0, 0.0, 0.0, 0.0, 0.009841, 0.0, 0.6358, 0.0, 0.0, 0.009304, 0.0, 0.0, 0.0, 0.0, 0.0, 0.0, 0.0, 0.0, 0.0, 0.0, 0.009499, 0.0, 0.0, 0.0, 0.0, 0.005071, 0.0, 0.002542, 0.0182, 0.0, 0.0, 0.0, 0.0, 0.0, 0.0, 0.0, 0.0, 0.0, 0.0, 0.0, 0.0, 0.0, 0.0, 0.0, 0.0, 0.0, 0.0, 0.0, 0.0, 0.0, 0.0, 0.0, 0.0, 0.8293, 0.9978, 0.9964, 0.9985, 0.9953, 0.9984, 0.9985, 0.9959, 0.9985, 0.9988, 0.04666, 0.0439, 0.04097, 0.0, 0.008084, 0.005524, 0.01112, 0.0]): _vg.add([_i], _w, 'REPLACE')
_vg = ob_plane.vertex_groups.new(name='tail')
for _i, _w in zip([4, 19, 31, 32, 40, 74, 90, 97, 112, 125, 126, 135], [0.005557, 0.01547, 0.000412, 0.04525, 0.02951, 0.0009543, 0.007688, 0.005499, 0.01614, 0.001955, 0.04588, 0.02894]): _vg.add([_i], _w, 'REPLACE')
_vg = ob_plane.vertex_groups.new(name='tail.004')
for _i, _w in zip([3, 4, 16, 17, 18, 19, 20, 23, 30, 31, 32, 40, 41, 42, 43, 45, 46, 47, 48, 49, 50, 51, 52, 53, 54, 73, 74, 87, 88, 89, 90, 91, 96, 97, 109, 110, 111, 112, 113, 116, 117, 124, 125, 126, 134, 135, 136, 137, 138, 140, 141, 142, 143, 144, 145, 146, 147, 148, 149, 150, 151, 152, 153, 154, 155, 156, 157, 158], [0.001851, 0.05214, 0.08473, 0.1554, 0.1446, 0.1427, 0.2298, 0.02064, 0.09085, 0.1213, 0.1522, 0.04577, 0.1167, 0.1346, 0.1815, 0.1924, 0.1915, 0.1774, 0.3079, 0.2893, 0.2165, 0.2049, 0.1846, 0.216, 0.2328, 0.001531, 0.05381, 0.08429, 0.1692, 0.1487, 0.1375, 0.2369, 0.003435, 0.05363, 0.08948, 0.1636, 0.1488, 0.1453, 0.2312, 0.4947, 0.0251, 0.1006, 0.1276, 0.155, 0.06881, 0.05156, 0.1382, 0.1407, 0.1837, 0.1698, 0.1398, 0.1923, 0.1912, 0.1107, 0.1775, 0.3059, 0.309, 0.2901, 0.2157, 0.5057, 0.2627, 0.1929, 0.2044, 0.1845, 0.2387, 0.2155, 0.2322, 0.332]): _vg.add([_i], _w, 'REPLACE')
_vg = ob_plane.vertex_groups.new(name='tail.001')
for _i, _w in zip([3, 4, 5, 16, 17, 18, 19, 20, 23, 30, 31, 32, 34, 40, 41, 42, 43, 45, 46, 47, 48, 49, 50, 51, 52, 53, 54, 73, 74, 75, 85, 86, 87, 88, 89, 90, 91, 95, 96, 97, 98, 100, 109, 110, 111, 112, 113, 116, 117, 124, 125, 126, 128, 134, 135, 136, 137, 138, 140, 141, 142, 143, 144, 145, 146, 147, 148, 149, 150, 151, 152, 153, 154, 155, 156, 157, 158, 159, 160, 163, 164], [0.0, 0.0, 0.02002, 0.1396, 0.2217, 0.3155, 0.2417, 0.3838, 0.0, 0.1472, 0.2245, 0.2769, 0.0, 0.0, 0.1799, 0.2743, 0.4242, 0.2174, 0.2279, 0.4461, 0.384, 0.386, 0.3027, 0.3729, 0.4361, 0.2249, 0.2604, 0.0, 0.0, 0.0, 0.0, 0.02029, 0.1374, 0.2369, 0.4021, 0.2235, 0.3823, 0.0, 0.0, 0.06635, 0.0, 0.0, 0.1444, 0.229, 0.321, 0.2459, 0.386, 0.3701, 0.0, 0.1566, 0.2343, 0.2813, 0.01542, 0.8703, 0.0, 0.1988, 0.2826, 0.4279, 0.1977, 0.1381, 0.2175, 0.2276, 0.6928, 0.4465, 0.3819, 0.3857, 0.3873, 0.3016, 0.1871, 0.3426, 0.4851, 0.3722, 0.436, 0.1803, 0.2244, 0.2596, 0.1975, 0.0, 0.0, 0.0, 0.0]): _vg.add([_i], _w, 'REPLACE')
_vg = ob_plane.vertex_groups.new(name='tail.002')
for _i, _w in zip([4, 16, 17, 18, 30, 31, 40, 41, 42, 74, 87, 88, 89, 97, 109, 110, 111, 124, 125, 135, 136, 137], [0.02539, 0.0334, 0.1149, 0.02245, 0.04588, 0.002646, 0.01523, 0.07412, 0.01599, 0.02885, 0.03371, 0.1304, 0.02711, 0.02855, 0.04251, 0.1237, 0.02859, 0.05788, 0.009171, 0.02334, 0.09739, 0.02468]): _vg.add([_i], _w, 'REPLACE')
_vg = ob_plane.vertex_groups.new(name='tail.003')
for _i, _w in zip([2, 3, 4, 5, 16, 17, 18, 19, 20, 23, 29, 30, 31, 32, 34, 40, 41, 42, 43, 45, 46, 47, 48, 49, 50, 51, 52, 53, 54, 73, 74, 86, 87, 88, 89, 90, 91, 96, 97, 98, 109, 110, 111, 112, 113, 116, 117, 124, 125, 126, 128, 134, 135, 136, 137, 138, 140, 141, 142, 143, 144, 145, 146, 147, 148, 149, 150, 151, 152, 153, 154, 155, 156, 157, 158], [0.0, 0.0, 0.0, 0.02355, 0.3738, 0.1846, 0.2779, 0.4193, 0.2044, 0.0, 0.006696, 0.347, 0.4188, 0.3705, 0.0, 0.0, 0.2659, 0.3375, 0.2454, 0.4906, 0.4887, 0.2937, 0.1734, 0.171, 0.3975, 0.3539, 0.3082, 0.4799, 0.428, 0.0, 0.0, 0.02091, 0.3721, 0.1549, 0.2106, 0.445, 0.1744, 0.0, 0.0, 0.0211, 0.3605, 0.1664, 0.2642, 0.4086, 0.1992, 0.07436, 0.0, 0.3221, 0.3936, 0.3593, 0.02053, 0.028, 0.0, 0.2187, 0.3164, 0.2372, 0.5325, 0.6653, 0.49, 0.4889, 0.1595, 0.2926, 0.1547, 0.1693, 0.1682, 0.3991, 0.2662, 0.35, 0.2759, 0.355, 0.3081, 0.5198, 0.4807, 0.4291, 0.4131]): _vg.add([_i], _w, 'REPLACE')
_m = ob_plane.modifiers.new('Armature', 'ARMATURE')
_m.object = ob_armature
ob_lamp.location = (4.076, 1.005, 5.904)
ob_lamp.rotation_euler = (0.6503, 0.05522, 1.866)
ob_lamp.lock_rotations_4d = False
ob_lamp.empty_display_type = 'ARROWS'
ob_lamp.color = (0.0, 0.0, 0.0, 0.0)
ob_lamp.lineart.crease_threshold = 0.0
ob_camera.location = (7.481, -6.508, 5.344)
ob_camera.rotation_euler = (1.109, 0.0, 0.8149)
ob_camera.lock_rotations_4d = False
ob_camera.empty_display_type = 'ARROWS'
ob_camera.color = (0.0, 0.0, 0.0, 0.0)
ob_camera.display_type = 'WIRE'
ob_camera.lineart.crease_threshold = 0.0
ob_plane_001.location = (-4.551, 0.6697, 0.0188)
ob_plane_001.rotation_euler = (6.283, -1.571, 0.0)
ob_plane_001.lineart.crease_threshold = 0.0
_m = ob_plane_001.modifiers.new('Mirror', 'MIRROR')
_m.use_axis = (False, False, True)
_m.use_clip = True

# ---- collection membership
col_collection_1.objects.link(ob_armature)
col_collection_1.objects.link(ob_plane)
col_collection_1.objects.link(ob_lamp)
col_collection_1.objects.link(ob_camera)
col_collection_2.objects.link(ob_plane_001)

# ---- scene / render settings (as saved in the file)
scene.camera = ob_camera
scene.frame_start = 1; scene.frame_end = 250; scene.frame_set(2)
scene.render.engine = 'CYCLES'
scene.render.resolution_percentage = 50
scene.render.dither_intensity = 0.0
scene.cycles.use_denoising = False
scene.cycles.samples = 128
scene.cycles.sampling_pattern = 'TABULATED_SOBOL'
scene.cycles.use_adaptive_sampling = False
scene.cycles.use_light_tree = False
scene.cycles.blur_glossy = 0.0
scene.cycles.sample_clamp_indirect = 0.0
scene.view_settings.view_transform = 'Standard'
bpy.context.view_layer.update()
